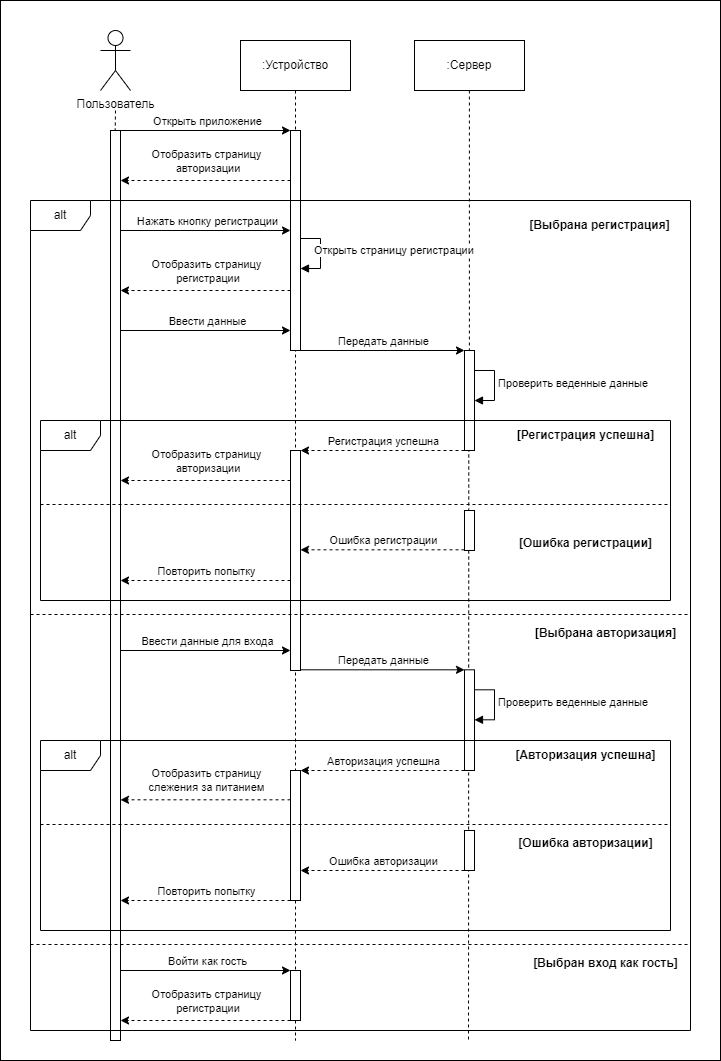

The diagram above was exported from draw.io. Its source (the exported page's mxGraphModel, read from the mxfile embedded in the PNG):
<mxGraphModel dx="3445" dy="1900" grid="1" gridSize="10" guides="1" tooltips="1" connect="1" arrows="1" fold="1" page="1" pageScale="1" pageWidth="827" pageHeight="1169" math="0" shadow="0">
  <root>
    <mxCell id="0" />
    <mxCell id="1" parent="0" />
    <mxCell id="_zbU9I-_rrQNMm3r6lgb-401" value="" style="rounded=0;whiteSpace=wrap;html=1;" vertex="1" parent="1">
      <mxGeometry y="10" width="720" height="1060" as="geometry" />
    </mxCell>
    <mxCell id="r4qbvYVPa_kpFO0eqlmb-8" style="rounded=0;orthogonalLoop=1;jettySize=auto;html=1;exitX=0.5;exitY=1;exitDx=0;exitDy=0;endArrow=none;endFill=0;dashed=1;" parent="1" source="r4qbvYVPa_kpFO0eqlmb-2" edge="1">
      <mxGeometry relative="1" as="geometry">
        <mxPoint x="295" y="1050" as="targetPoint" />
      </mxGeometry>
    </mxCell>
    <mxCell id="r4qbvYVPa_kpFO0eqlmb-1" value="Пользователь" style="shape=umlActor;verticalLabelPosition=bottom;verticalAlign=top;html=1;" parent="1" vertex="1">
      <mxGeometry x="100" y="40" width="30" height="60" as="geometry" />
    </mxCell>
    <mxCell id="r4qbvYVPa_kpFO0eqlmb-2" value=":Устройство" style="html=1;whiteSpace=wrap;" parent="1" vertex="1">
      <mxGeometry x="240" y="50" width="110" height="50" as="geometry" />
    </mxCell>
    <mxCell id="r4qbvYVPa_kpFO0eqlmb-3" value=":Сервер" style="html=1;whiteSpace=wrap;" parent="1" vertex="1">
      <mxGeometry x="414" y="50" width="110" height="50" as="geometry" />
    </mxCell>
    <mxCell id="r4qbvYVPa_kpFO0eqlmb-4" value="" style="html=1;points=[[0,0,0,0,5],[0,1,0,0,-5],[1,0,0,0,5],[1,1,0,0,-5]];perimeter=orthogonalPerimeter;outlineConnect=0;targetShapes=umlLifeline;portConstraint=eastwest;newEdgeStyle={&quot;curved&quot;:0,&quot;rounded&quot;:0};" parent="1" vertex="1">
      <mxGeometry x="110" y="140" width="10" height="910" as="geometry" />
    </mxCell>
    <mxCell id="r4qbvYVPa_kpFO0eqlmb-5" value="" style="html=1;points=[[0,0,0,0,5],[0,1,0,0,-5],[1,0,0,0,5],[1,1,0,0,-5]];perimeter=orthogonalPerimeter;outlineConnect=0;targetShapes=umlLifeline;portConstraint=eastwest;newEdgeStyle={&quot;curved&quot;:0,&quot;rounded&quot;:0};" parent="1" vertex="1">
      <mxGeometry x="290" y="140" width="10" height="220" as="geometry" />
    </mxCell>
    <mxCell id="r4qbvYVPa_kpFO0eqlmb-9" style="rounded=0;orthogonalLoop=1;jettySize=auto;html=1;exitX=0.5;exitY=1;exitDx=0;exitDy=0;endArrow=none;endFill=0;dashed=1;" parent="1" target="r4qbvYVPa_kpFO0eqlmb-6" edge="1">
      <mxGeometry relative="1" as="geometry">
        <mxPoint x="468.89" y="100" as="sourcePoint" />
        <mxPoint x="468.89" y="120" as="targetPoint" />
      </mxGeometry>
    </mxCell>
    <mxCell id="r4qbvYVPa_kpFO0eqlmb-11" value="" style="endArrow=classic;html=1;rounded=0;entryX=0;entryY=0;entryDx=0;entryDy=0;entryPerimeter=0;" parent="1" target="r4qbvYVPa_kpFO0eqlmb-5" edge="1">
      <mxGeometry width="50" height="50" relative="1" as="geometry">
        <mxPoint x="120" y="140" as="sourcePoint" />
        <mxPoint x="280" y="140" as="targetPoint" />
      </mxGeometry>
    </mxCell>
    <mxCell id="r4qbvYVPa_kpFO0eqlmb-13" value="Открыть приложение" style="edgeLabel;html=1;align=center;verticalAlign=middle;resizable=0;points=[];" parent="r4qbvYVPa_kpFO0eqlmb-11" vertex="1" connectable="0">
      <mxGeometry x="0.2214" y="1" relative="1" as="geometry">
        <mxPoint x="-18" y="-9" as="offset" />
      </mxGeometry>
    </mxCell>
    <mxCell id="r4qbvYVPa_kpFO0eqlmb-12" value="" style="endArrow=classic;html=1;rounded=0;dashed=1;" parent="1" edge="1">
      <mxGeometry width="50" height="50" relative="1" as="geometry">
        <mxPoint x="290" y="190" as="sourcePoint" />
        <mxPoint x="120" y="190" as="targetPoint" />
      </mxGeometry>
    </mxCell>
    <mxCell id="r4qbvYVPa_kpFO0eqlmb-14" value="Отобразить страницу&lt;div&gt;&amp;nbsp;авторизации&lt;/div&gt;" style="edgeLabel;html=1;align=center;verticalAlign=middle;resizable=0;points=[];" parent="r4qbvYVPa_kpFO0eqlmb-12" vertex="1" connectable="0">
      <mxGeometry x="-0.0714" relative="1" as="geometry">
        <mxPoint x="-6" y="-20" as="offset" />
      </mxGeometry>
    </mxCell>
    <mxCell id="r4qbvYVPa_kpFO0eqlmb-15" style="rounded=0;orthogonalLoop=1;jettySize=auto;html=1;entryX=0.506;entryY=0;entryDx=0;entryDy=0;entryPerimeter=0;endArrow=none;endFill=0;dashed=1;" parent="1" edge="1">
      <mxGeometry relative="1" as="geometry">
        <mxPoint x="115" y="120" as="sourcePoint" />
        <mxPoint x="114.71000000000001" y="140" as="targetPoint" />
      </mxGeometry>
    </mxCell>
    <mxCell id="r4qbvYVPa_kpFO0eqlmb-16" value="[Выбрана регистрация]" style="text;html=1;align=center;verticalAlign=middle;resizable=0;points=[];autosize=1;strokeColor=none;fillColor=none;fontStyle=1" parent="1" vertex="1">
      <mxGeometry x="524" y="220" width="150" height="30" as="geometry" />
    </mxCell>
    <mxCell id="r4qbvYVPa_kpFO0eqlmb-17" value="" style="endArrow=classic;html=1;rounded=0;" parent="1" target="r4qbvYVPa_kpFO0eqlmb-5" edge="1">
      <mxGeometry width="50" height="50" relative="1" as="geometry">
        <mxPoint x="120" y="240" as="sourcePoint" />
        <mxPoint x="280" y="240" as="targetPoint" />
      </mxGeometry>
    </mxCell>
    <mxCell id="r4qbvYVPa_kpFO0eqlmb-18" value="Нажать кнопку регистрации" style="edgeLabel;html=1;align=center;verticalAlign=middle;resizable=0;points=[];" parent="r4qbvYVPa_kpFO0eqlmb-17" vertex="1" connectable="0">
      <mxGeometry x="0.2214" y="1" relative="1" as="geometry">
        <mxPoint x="-18" y="-9" as="offset" />
      </mxGeometry>
    </mxCell>
    <mxCell id="r4qbvYVPa_kpFO0eqlmb-20" value="Открыть страницу регистрации" style="html=1;align=left;spacingLeft=2;endArrow=block;rounded=0;edgeStyle=orthogonalEdgeStyle;curved=0;rounded=0;" parent="1" source="r4qbvYVPa_kpFO0eqlmb-5" target="r4qbvYVPa_kpFO0eqlmb-5" edge="1">
      <mxGeometry x="-0.0856" y="-10" relative="1" as="geometry">
        <mxPoint x="320" y="230" as="sourcePoint" />
        <Array as="points">
          <mxPoint x="320" y="248" />
          <mxPoint x="320" y="278" />
        </Array>
        <mxPoint x="320" y="278" as="targetPoint" />
        <mxPoint as="offset" />
      </mxGeometry>
    </mxCell>
    <mxCell id="r4qbvYVPa_kpFO0eqlmb-21" value="" style="endArrow=classic;html=1;rounded=0;dashed=1;" parent="1" source="r4qbvYVPa_kpFO0eqlmb-5" edge="1">
      <mxGeometry width="50" height="50" relative="1" as="geometry">
        <mxPoint x="280" y="300" as="sourcePoint" />
        <mxPoint x="120" y="300" as="targetPoint" />
      </mxGeometry>
    </mxCell>
    <mxCell id="r4qbvYVPa_kpFO0eqlmb-22" value="Отобразить страницу&lt;div&gt;&amp;nbsp;регистрации&lt;/div&gt;" style="edgeLabel;html=1;align=center;verticalAlign=middle;resizable=0;points=[];" parent="r4qbvYVPa_kpFO0eqlmb-21" vertex="1" connectable="0">
      <mxGeometry x="-0.0714" relative="1" as="geometry">
        <mxPoint x="-6" y="-20" as="offset" />
      </mxGeometry>
    </mxCell>
    <mxCell id="r4qbvYVPa_kpFO0eqlmb-23" value="" style="endArrow=classic;html=1;rounded=0;" parent="1" target="r4qbvYVPa_kpFO0eqlmb-5" edge="1">
      <mxGeometry width="50" height="50" relative="1" as="geometry">
        <mxPoint x="120" y="340" as="sourcePoint" />
        <mxPoint x="280" y="340" as="targetPoint" />
      </mxGeometry>
    </mxCell>
    <mxCell id="r4qbvYVPa_kpFO0eqlmb-24" value="Ввести данные" style="edgeLabel;html=1;align=center;verticalAlign=middle;resizable=0;points=[];" parent="r4qbvYVPa_kpFO0eqlmb-23" vertex="1" connectable="0">
      <mxGeometry x="0.2214" y="1" relative="1" as="geometry">
        <mxPoint x="-18" y="-9" as="offset" />
      </mxGeometry>
    </mxCell>
    <mxCell id="r4qbvYVPa_kpFO0eqlmb-25" value="" style="endArrow=classic;html=1;rounded=0;" parent="1" target="r4qbvYVPa_kpFO0eqlmb-6" edge="1">
      <mxGeometry width="50" height="50" relative="1" as="geometry">
        <mxPoint x="300" y="360" as="sourcePoint" />
        <mxPoint x="460" y="360" as="targetPoint" />
      </mxGeometry>
    </mxCell>
    <mxCell id="r4qbvYVPa_kpFO0eqlmb-26" value="Передать данные" style="edgeLabel;html=1;align=center;verticalAlign=middle;resizable=0;points=[];" parent="r4qbvYVPa_kpFO0eqlmb-25" vertex="1" connectable="0">
      <mxGeometry x="0.2214" y="1" relative="1" as="geometry">
        <mxPoint x="-18" y="-9" as="offset" />
      </mxGeometry>
    </mxCell>
    <mxCell id="r4qbvYVPa_kpFO0eqlmb-27" value="Проверить веденные данные" style="html=1;align=left;spacingLeft=2;endArrow=block;rounded=0;edgeStyle=orthogonalEdgeStyle;curved=0;rounded=0;entryX=1;entryY=0.288;entryDx=0;entryDy=0;entryPerimeter=0;" parent="1" edge="1">
      <mxGeometry x="-0.0691" relative="1" as="geometry">
        <mxPoint x="474" y="380" as="sourcePoint" />
        <Array as="points">
          <mxPoint x="494" y="380" />
          <mxPoint x="494" y="410" />
        </Array>
        <mxPoint x="474" y="410" as="targetPoint" />
        <mxPoint as="offset" />
      </mxGeometry>
    </mxCell>
    <mxCell id="r4qbvYVPa_kpFO0eqlmb-28" value="" style="endArrow=classic;html=1;rounded=0;dashed=1;" parent="1" edge="1">
      <mxGeometry width="50" height="50" relative="1" as="geometry">
        <mxPoint x="464" y="460" as="sourcePoint" />
        <mxPoint x="300" y="460" as="targetPoint" />
      </mxGeometry>
    </mxCell>
    <mxCell id="r4qbvYVPa_kpFO0eqlmb-29" value="Регистрация успешна" style="edgeLabel;html=1;align=center;verticalAlign=middle;resizable=0;points=[];" parent="r4qbvYVPa_kpFO0eqlmb-28" vertex="1" connectable="0">
      <mxGeometry x="-0.0714" relative="1" as="geometry">
        <mxPoint x="-6" y="-10" as="offset" />
      </mxGeometry>
    </mxCell>
    <mxCell id="r4qbvYVPa_kpFO0eqlmb-31" value="" style="endArrow=classic;html=1;rounded=0;dashed=1;" parent="1" edge="1">
      <mxGeometry width="50" height="50" relative="1" as="geometry">
        <mxPoint x="290" y="490" as="sourcePoint" />
        <mxPoint x="120" y="490" as="targetPoint" />
      </mxGeometry>
    </mxCell>
    <mxCell id="r4qbvYVPa_kpFO0eqlmb-32" value="Отобразить страницу&lt;div&gt;&amp;nbsp;авторизации&lt;/div&gt;" style="edgeLabel;html=1;align=center;verticalAlign=middle;resizable=0;points=[];" parent="r4qbvYVPa_kpFO0eqlmb-31" vertex="1" connectable="0">
      <mxGeometry x="-0.0714" relative="1" as="geometry">
        <mxPoint x="-6" y="-20" as="offset" />
      </mxGeometry>
    </mxCell>
    <mxCell id="r4qbvYVPa_kpFO0eqlmb-34" style="rounded=0;orthogonalLoop=1;jettySize=auto;html=1;exitX=0.5;exitY=1;exitDx=0;exitDy=0;endArrow=none;endFill=0;dashed=1;" parent="1" edge="1">
      <mxGeometry relative="1" as="geometry">
        <mxPoint x="468.28999999999996" y="440" as="sourcePoint" />
        <mxPoint x="468" y="1050" as="targetPoint" />
      </mxGeometry>
    </mxCell>
    <mxCell id="r4qbvYVPa_kpFO0eqlmb-41" value="" style="endArrow=classic;html=1;rounded=0;" parent="1" edge="1">
      <mxGeometry width="50" height="50" relative="1" as="geometry">
        <mxPoint x="120" y="660" as="sourcePoint" />
        <mxPoint x="290" y="660" as="targetPoint" />
      </mxGeometry>
    </mxCell>
    <mxCell id="r4qbvYVPa_kpFO0eqlmb-42" value="Ввести данные для входа" style="edgeLabel;html=1;align=center;verticalAlign=middle;resizable=0;points=[];" parent="r4qbvYVPa_kpFO0eqlmb-41" vertex="1" connectable="0">
      <mxGeometry x="0.2214" y="1" relative="1" as="geometry">
        <mxPoint x="-18" y="-9" as="offset" />
      </mxGeometry>
    </mxCell>
    <mxCell id="r4qbvYVPa_kpFO0eqlmb-43" value="" style="endArrow=classic;html=1;rounded=0;" parent="1" edge="1">
      <mxGeometry width="50" height="50" relative="1" as="geometry">
        <mxPoint x="300" y="679.31" as="sourcePoint" />
        <mxPoint x="464" y="679.31" as="targetPoint" />
      </mxGeometry>
    </mxCell>
    <mxCell id="r4qbvYVPa_kpFO0eqlmb-44" value="Передать данные" style="edgeLabel;html=1;align=center;verticalAlign=middle;resizable=0;points=[];" parent="r4qbvYVPa_kpFO0eqlmb-43" vertex="1" connectable="0">
      <mxGeometry x="0.2214" y="1" relative="1" as="geometry">
        <mxPoint x="-18" y="-9" as="offset" />
      </mxGeometry>
    </mxCell>
    <mxCell id="r4qbvYVPa_kpFO0eqlmb-45" value="" style="html=1;points=[[0,0,0,0,5],[0,1,0,0,-5],[1,0,0,0,5],[1,1,0,0,-5]];perimeter=orthogonalPerimeter;outlineConnect=0;targetShapes=umlLifeline;portConstraint=eastwest;newEdgeStyle={&quot;curved&quot;:0,&quot;rounded&quot;:0};" parent="1" vertex="1">
      <mxGeometry x="464" y="679.31" width="10" height="100.69" as="geometry" />
    </mxCell>
    <mxCell id="r4qbvYVPa_kpFO0eqlmb-46" value="Проверить веденные данные" style="html=1;align=left;spacingLeft=2;endArrow=block;rounded=0;edgeStyle=orthogonalEdgeStyle;curved=0;rounded=0;entryX=1;entryY=0.288;entryDx=0;entryDy=0;entryPerimeter=0;" parent="1" edge="1">
      <mxGeometry x="-0.0691" relative="1" as="geometry">
        <mxPoint x="474" y="699.31" as="sourcePoint" />
        <Array as="points">
          <mxPoint x="494" y="699.31" />
          <mxPoint x="494" y="729.31" />
        </Array>
        <mxPoint x="474" y="729.31" as="targetPoint" />
        <mxPoint as="offset" />
      </mxGeometry>
    </mxCell>
    <mxCell id="r4qbvYVPa_kpFO0eqlmb-47" value="" style="endArrow=classic;html=1;rounded=0;dashed=1;" parent="1" edge="1">
      <mxGeometry width="50" height="50" relative="1" as="geometry">
        <mxPoint x="464" y="780" as="sourcePoint" />
        <mxPoint x="300" y="780" as="targetPoint" />
      </mxGeometry>
    </mxCell>
    <mxCell id="r4qbvYVPa_kpFO0eqlmb-48" value="Авторизация успешна" style="edgeLabel;html=1;align=center;verticalAlign=middle;resizable=0;points=[];" parent="r4qbvYVPa_kpFO0eqlmb-47" vertex="1" connectable="0">
      <mxGeometry x="-0.0714" relative="1" as="geometry">
        <mxPoint x="-6" y="-10" as="offset" />
      </mxGeometry>
    </mxCell>
    <mxCell id="r4qbvYVPa_kpFO0eqlmb-49" value="alt" style="shape=umlFrame;whiteSpace=wrap;html=1;pointerEvents=0;" parent="1" vertex="1">
      <mxGeometry x="30" y="210" width="660" height="830" as="geometry" />
    </mxCell>
    <mxCell id="_zbU9I-_rrQNMm3r6lgb-2" value="[Регистрация успешна]" style="text;html=1;align=center;verticalAlign=middle;resizable=0;points=[];autosize=1;strokeColor=none;fillColor=none;fontStyle=1" vertex="1" parent="1">
      <mxGeometry x="510" y="430" width="150" height="30" as="geometry" />
    </mxCell>
    <mxCell id="_zbU9I-_rrQNMm3r6lgb-5" value="" style="endArrow=classic;html=1;rounded=0;dashed=1;" edge="1" parent="1">
      <mxGeometry width="50" height="50" relative="1" as="geometry">
        <mxPoint x="290" y="590" as="sourcePoint" />
        <mxPoint x="120" y="590" as="targetPoint" />
      </mxGeometry>
    </mxCell>
    <mxCell id="_zbU9I-_rrQNMm3r6lgb-6" value="Повторить попытку" style="edgeLabel;html=1;align=center;verticalAlign=middle;resizable=0;points=[];" vertex="1" connectable="0" parent="_zbU9I-_rrQNMm3r6lgb-5">
      <mxGeometry x="-0.0714" relative="1" as="geometry">
        <mxPoint x="-6" y="-10" as="offset" />
      </mxGeometry>
    </mxCell>
    <mxCell id="_zbU9I-_rrQNMm3r6lgb-7" value="[Ошибка регистрации]" style="text;html=1;align=center;verticalAlign=middle;resizable=0;points=[];autosize=1;strokeColor=none;fillColor=none;fontStyle=1" vertex="1" parent="1">
      <mxGeometry x="510" y="538" width="150" height="30" as="geometry" />
    </mxCell>
    <mxCell id="_zbU9I-_rrQNMm3r6lgb-9" value="[Выбрана авторизация]" style="text;html=1;align=center;verticalAlign=middle;resizable=0;points=[];autosize=1;strokeColor=none;fillColor=none;fontStyle=1" vertex="1" parent="1">
      <mxGeometry x="530" y="628" width="150" height="30" as="geometry" />
    </mxCell>
    <mxCell id="_zbU9I-_rrQNMm3r6lgb-10" value="alt" style="shape=umlFrame;whiteSpace=wrap;html=1;pointerEvents=0;" vertex="1" parent="1">
      <mxGeometry x="40" y="750" width="630" height="190" as="geometry" />
    </mxCell>
    <mxCell id="r4qbvYVPa_kpFO0eqlmb-6" value="" style="html=1;points=[[0,0,0,0,5],[0,1,0,0,-5],[1,0,0,0,5],[1,1,0,0,-5]];perimeter=orthogonalPerimeter;outlineConnect=0;targetShapes=umlLifeline;portConstraint=eastwest;newEdgeStyle={&quot;curved&quot;:0,&quot;rounded&quot;:0};" parent="1" vertex="1">
      <mxGeometry x="464" y="360" width="10" height="100" as="geometry" />
    </mxCell>
    <mxCell id="_zbU9I-_rrQNMm3r6lgb-11" value="" style="html=1;points=[[0,0,0,0,5],[0,1,0,0,-5],[1,0,0,0,5],[1,1,0,0,-5]];perimeter=orthogonalPerimeter;outlineConnect=0;targetShapes=umlLifeline;portConstraint=eastwest;newEdgeStyle={&quot;curved&quot;:0,&quot;rounded&quot;:0};" vertex="1" parent="1">
      <mxGeometry x="464" y="520" width="10" height="40" as="geometry" />
    </mxCell>
    <mxCell id="_zbU9I-_rrQNMm3r6lgb-12" value="" style="endArrow=classic;html=1;rounded=0;dashed=1;" edge="1" parent="1">
      <mxGeometry width="50" height="50" relative="1" as="geometry">
        <mxPoint x="464" y="559.31" as="sourcePoint" />
        <mxPoint x="300" y="559.31" as="targetPoint" />
      </mxGeometry>
    </mxCell>
    <mxCell id="_zbU9I-_rrQNMm3r6lgb-13" value="Ошибка регистрации" style="edgeLabel;html=1;align=center;verticalAlign=middle;resizable=0;points=[];" vertex="1" connectable="0" parent="_zbU9I-_rrQNMm3r6lgb-12">
      <mxGeometry x="-0.0714" relative="1" as="geometry">
        <mxPoint x="-6" y="-10" as="offset" />
      </mxGeometry>
    </mxCell>
    <mxCell id="_zbU9I-_rrQNMm3r6lgb-14" value="" style="endArrow=classic;html=1;rounded=0;dashed=1;" edge="1" parent="1">
      <mxGeometry width="50" height="50" relative="1" as="geometry">
        <mxPoint x="290" y="809.31" as="sourcePoint" />
        <mxPoint x="120" y="809.31" as="targetPoint" />
      </mxGeometry>
    </mxCell>
    <mxCell id="_zbU9I-_rrQNMm3r6lgb-15" value="Отобразить страницу&lt;div&gt;слежения за питанием&lt;/div&gt;" style="edgeLabel;html=1;align=center;verticalAlign=middle;resizable=0;points=[];" vertex="1" connectable="0" parent="_zbU9I-_rrQNMm3r6lgb-14">
      <mxGeometry x="-0.0714" relative="1" as="geometry">
        <mxPoint x="-6" y="-20" as="offset" />
      </mxGeometry>
    </mxCell>
    <mxCell id="_zbU9I-_rrQNMm3r6lgb-17" value="" style="html=1;points=[[0,0,0,0,5],[0,1,0,0,-5],[1,0,0,0,5],[1,1,0,0,-5]];perimeter=orthogonalPerimeter;outlineConnect=0;targetShapes=umlLifeline;portConstraint=eastwest;newEdgeStyle={&quot;curved&quot;:0,&quot;rounded&quot;:0};" vertex="1" parent="1">
      <mxGeometry x="464" y="840" width="10" height="40" as="geometry" />
    </mxCell>
    <mxCell id="_zbU9I-_rrQNMm3r6lgb-18" value="" style="endArrow=classic;html=1;rounded=0;dashed=1;" edge="1" parent="1">
      <mxGeometry width="50" height="50" relative="1" as="geometry">
        <mxPoint x="464" y="880" as="sourcePoint" />
        <mxPoint x="300" y="880" as="targetPoint" />
      </mxGeometry>
    </mxCell>
    <mxCell id="_zbU9I-_rrQNMm3r6lgb-19" value="Ошибка авторизации" style="edgeLabel;html=1;align=center;verticalAlign=middle;resizable=0;points=[];" vertex="1" connectable="0" parent="_zbU9I-_rrQNMm3r6lgb-18">
      <mxGeometry x="-0.0714" relative="1" as="geometry">
        <mxPoint x="-6" y="-10" as="offset" />
      </mxGeometry>
    </mxCell>
    <mxCell id="_zbU9I-_rrQNMm3r6lgb-20" value="" style="endArrow=classic;html=1;rounded=0;dashed=1;" edge="1" parent="1">
      <mxGeometry width="50" height="50" relative="1" as="geometry">
        <mxPoint x="290" y="910" as="sourcePoint" />
        <mxPoint x="120" y="910" as="targetPoint" />
      </mxGeometry>
    </mxCell>
    <mxCell id="_zbU9I-_rrQNMm3r6lgb-21" value="Повторить попытку" style="edgeLabel;html=1;align=center;verticalAlign=middle;resizable=0;points=[];" vertex="1" connectable="0" parent="_zbU9I-_rrQNMm3r6lgb-20">
      <mxGeometry x="-0.0714" relative="1" as="geometry">
        <mxPoint x="-6" y="-10" as="offset" />
      </mxGeometry>
    </mxCell>
    <mxCell id="_zbU9I-_rrQNMm3r6lgb-22" value="[Авторизация успешна]" style="text;html=1;align=center;verticalAlign=middle;resizable=0;points=[];autosize=1;strokeColor=none;fillColor=none;fontStyle=1" vertex="1" parent="1">
      <mxGeometry x="510" y="750" width="150" height="30" as="geometry" />
    </mxCell>
    <mxCell id="_zbU9I-_rrQNMm3r6lgb-23" value="[Ошибка авторизации]" style="text;html=1;align=center;verticalAlign=middle;resizable=0;points=[];autosize=1;strokeColor=none;fillColor=none;fontStyle=1" vertex="1" parent="1">
      <mxGeometry x="510" y="838" width="150" height="30" as="geometry" />
    </mxCell>
    <mxCell id="_zbU9I-_rrQNMm3r6lgb-53" value="" style="html=1;points=[[0,0,0,0,5],[0,1,0,0,-5],[1,0,0,0,5],[1,1,0,0,-5]];perimeter=orthogonalPerimeter;outlineConnect=0;targetShapes=umlLifeline;portConstraint=eastwest;newEdgeStyle={&quot;curved&quot;:0,&quot;rounded&quot;:0};" vertex="1" parent="1">
      <mxGeometry x="290" y="460" width="10" height="220" as="geometry" />
    </mxCell>
    <mxCell id="_zbU9I-_rrQNMm3r6lgb-54" value="" style="html=1;points=[[0,0,0,0,5],[0,1,0,0,-5],[1,0,0,0,5],[1,1,0,0,-5]];perimeter=orthogonalPerimeter;outlineConnect=0;targetShapes=umlLifeline;portConstraint=eastwest;newEdgeStyle={&quot;curved&quot;:0,&quot;rounded&quot;:0};" vertex="1" parent="1">
      <mxGeometry x="290" y="780" width="10" height="130" as="geometry" />
    </mxCell>
    <mxCell id="_zbU9I-_rrQNMm3r6lgb-8" value="" style="line;strokeWidth=1;fillColor=none;align=left;verticalAlign=middle;spacingTop=-1;spacingLeft=3;spacingRight=3;rotatable=0;labelPosition=right;points=[];portConstraint=eastwest;strokeColor=inherit;dashed=1;" vertex="1" parent="1">
      <mxGeometry x="30" y="620" width="660" height="8" as="geometry" />
    </mxCell>
    <mxCell id="_zbU9I-_rrQNMm3r6lgb-1" value="alt" style="shape=umlFrame;whiteSpace=wrap;html=1;pointerEvents=0;" vertex="1" parent="1">
      <mxGeometry x="40" y="430" width="630" height="180" as="geometry" />
    </mxCell>
    <mxCell id="_zbU9I-_rrQNMm3r6lgb-158" value="" style="line;strokeWidth=1;fillColor=none;align=left;verticalAlign=middle;spacingTop=-1;spacingLeft=3;spacingRight=3;rotatable=0;labelPosition=right;points=[];portConstraint=eastwest;strokeColor=inherit;dashed=1;" vertex="1" parent="1">
      <mxGeometry x="30" y="950" width="660" height="8" as="geometry" />
    </mxCell>
    <mxCell id="_zbU9I-_rrQNMm3r6lgb-159" value="" style="endArrow=classic;html=1;rounded=0;" edge="1" parent="1">
      <mxGeometry width="50" height="50" relative="1" as="geometry">
        <mxPoint x="120" y="980" as="sourcePoint" />
        <mxPoint x="290" y="980" as="targetPoint" />
      </mxGeometry>
    </mxCell>
    <mxCell id="_zbU9I-_rrQNMm3r6lgb-160" value="Войти как гость" style="edgeLabel;html=1;align=center;verticalAlign=middle;resizable=0;points=[];" vertex="1" connectable="0" parent="_zbU9I-_rrQNMm3r6lgb-159">
      <mxGeometry x="0.2214" y="1" relative="1" as="geometry">
        <mxPoint x="-18" y="-9" as="offset" />
      </mxGeometry>
    </mxCell>
    <mxCell id="_zbU9I-_rrQNMm3r6lgb-161" value="" style="html=1;points=[[0,0,0,0,5],[0,1,0,0,-5],[1,0,0,0,5],[1,1,0,0,-5]];perimeter=orthogonalPerimeter;outlineConnect=0;targetShapes=umlLifeline;portConstraint=eastwest;newEdgeStyle={&quot;curved&quot;:0,&quot;rounded&quot;:0};" vertex="1" parent="1">
      <mxGeometry x="290" y="980" width="10" height="50" as="geometry" />
    </mxCell>
    <mxCell id="_zbU9I-_rrQNMm3r6lgb-162" value="[Выбран вход как гость]" style="text;html=1;align=center;verticalAlign=middle;resizable=0;points=[];autosize=1;strokeColor=none;fillColor=none;fontStyle=1" vertex="1" parent="1">
      <mxGeometry x="525" y="958" width="160" height="30" as="geometry" />
    </mxCell>
    <mxCell id="_zbU9I-_rrQNMm3r6lgb-163" value="" style="endArrow=classic;html=1;rounded=0;dashed=1;" edge="1" parent="1">
      <mxGeometry width="50" height="50" relative="1" as="geometry">
        <mxPoint x="290" y="1030" as="sourcePoint" />
        <mxPoint x="120" y="1030" as="targetPoint" />
      </mxGeometry>
    </mxCell>
    <mxCell id="_zbU9I-_rrQNMm3r6lgb-164" value="Отобразить страницу&lt;div&gt;&amp;nbsp;регистрации&lt;/div&gt;" style="edgeLabel;html=1;align=center;verticalAlign=middle;resizable=0;points=[];" vertex="1" connectable="0" parent="_zbU9I-_rrQNMm3r6lgb-163">
      <mxGeometry x="-0.0714" relative="1" as="geometry">
        <mxPoint x="-6" y="-20" as="offset" />
      </mxGeometry>
    </mxCell>
    <mxCell id="_zbU9I-_rrQNMm3r6lgb-16" value="" style="line;strokeWidth=1;fillColor=none;align=left;verticalAlign=middle;spacingTop=-1;spacingLeft=3;spacingRight=3;rotatable=0;labelPosition=right;points=[];portConstraint=eastwest;strokeColor=inherit;dashed=1;" vertex="1" parent="1">
      <mxGeometry x="40" y="830" width="630" height="8" as="geometry" />
    </mxCell>
    <mxCell id="_zbU9I-_rrQNMm3r6lgb-3" value="" style="line;strokeWidth=1;fillColor=none;align=left;verticalAlign=middle;spacingTop=-1;spacingLeft=3;spacingRight=3;rotatable=0;labelPosition=right;points=[];portConstraint=eastwest;strokeColor=inherit;dashed=1;" vertex="1" parent="1">
      <mxGeometry x="40" y="510" width="630" height="8" as="geometry" />
    </mxCell>
  </root>
</mxGraphModel>